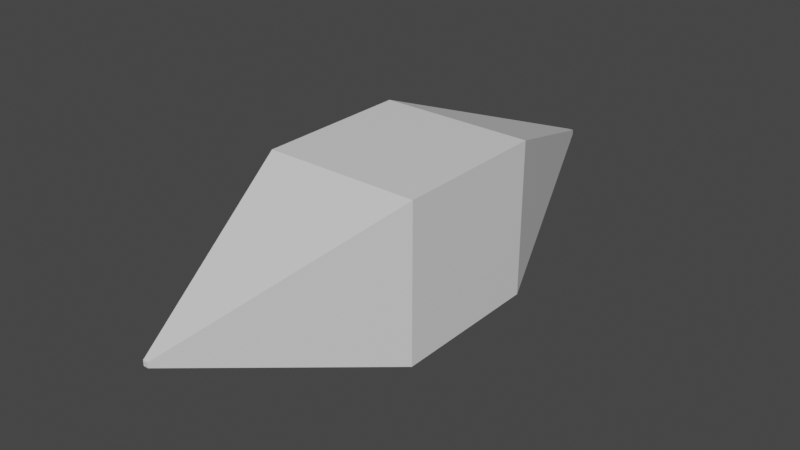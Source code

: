 # Source: untitled.blend  (saved by Blender 2.81.16; exported with 4.5.12 LTS)
import bpy
from mathutils import Matrix  # noqa: F401  (used for matrix-valued properties, if any)

bpy.ops.wm.read_factory_settings(use_empty=True)
scene = bpy.context.scene
scene.name = 'Scene'

# ---- collections
col_collection = bpy.data.collections.new('Collection'); scene.collection.children.link(col_collection)

# ---- materials (node trees are filled in below, after node groups)
mat_material = bpy.data.materials.new('Material')
mat_material.alpha_threshold = 0.0
mat_material.use_transparent_shadow = False
mat_material.line_color = (0.0, 0.0, 0.0, 1.0)

# ---- material node trees
mat_material.use_nodes = True; mat_material.node_tree.nodes.clear()
_N = mat_material.node_tree.nodes; _L = mat_material.node_tree.links
n0 = _N.new('ShaderNodeOutputMaterial'); n0.name = 'Material Output'; n0.location = (300, 300)
n1 = _N.new('ShaderNodeBsdfPrincipled'); n1.name = 'Principled BSDF'; n1.location = (10, 300)
n1.distribution = 'GGX'
n1.subsurface_method = 'BURLEY'
n1.inputs[2].default_value = 0.4
n1.inputs[3].default_value = 1.45
n1.inputs[27].default_value = (0.0, 0.0, 0.0, 1.0)
n1.inputs[28].default_value = 1.0
_L.new(n1.outputs[0], n0.inputs[0])
n0.is_active_output = True

# ---- world
world_world = bpy.data.worlds.new('World'); scene.world = world_world
world_world.use_nodes = True; world_world.node_tree.nodes.clear()
_N = world_world.node_tree.nodes; _L = world_world.node_tree.links
n0 = _N.new('ShaderNodeOutputWorld'); n0.name = 'World Output'; n0.location = (300, 300)
n1 = _N.new('ShaderNodeBackground'); n1.name = 'Background'; n1.location = (10, 300)
n1.inputs[0].default_value = (0.05088, 0.05088, 0.05088, 1.0)
_L.new(n1.outputs[0], n0.inputs[0])
n0.is_active_output = True
world_world.color = (0.05088, 0.05088, 0.05088)
world_world.use_sun_shadow = False
world_world.sun_shadow_jitter_overblur = 0.0

# ---- meshes
me_cube = bpy.data.meshes.new('Cube')
me_cube.from_pydata([(-1.0, -1.0, 1.0), (-0.0316, -3.679, 0.0316), (-0.0316, 3.679, -0.0316), (0.0316, 3.679, -0.0316), (-1.0, -1.0, -1.0), (-0.0316, 3.679, 0.0316), (-1.0, 1.0, 1.0), (1.0, -1.0, 1.0), (-0.0316, -3.679, -0.0316), (0.0316, -3.679, 0.0316), (0.0316, -3.679, -0.0316), (1.0, -1.0, -1.0), (-1.0, 1.0, -1.0), (1.0, 1.0, -1.0), (1.0, 1.0, 1.0), (0.0316, 3.679, 0.0316)], [], [(4, 12, 6, 0), (12, 4, 11, 13), (13, 11, 7, 14), (14, 7, 0, 6), (12, 13, 14, 6), (0, 1, 8, 4), (10, 8, 1, 9), (4, 8, 10, 11), (11, 10, 9, 7), (7, 9, 1, 0), (4, 0, 7, 11), (6, 12, 2, 5), (3, 15, 5, 2), (12, 13, 3, 2), (13, 14, 15, 3), (14, 6, 5, 15)])
_uv = me_cube.uv_layers.new(name='UVMap')
_uv.uv.foreach_set('vector', [0.375, 0.0, 0.375, 0.25, 0.625, 0.25, 0.625, 0.0, 0.125, 0.5, 0.125, 0.75, 0.375, 0.75, 0.375, 0.5, 0.375, 0.5, 0.375, 0.75, 0.625, 0.75, 0.625, 0.5, 0.625, 0.5, 0.625, 0.75, 0.875, 0.75, 0.875, 0.5, 0.375, 0.25, 0.375, 0.5, 0.625, 0.5, 0.625, 0.25, 0.625, 0.0, 0.625, 0.0, 0.375, 0.0, 0.375, 0.0, 0.375, 0.75, 0.375, 1.0, 0.625, 1.0, 0.625, 0.75, 0.125, 0.75, 0.125, 0.75, 0.375, 0.75, 0.375, 0.75, 0.375, 0.75, 0.375, 0.75, 0.625, 0.75, 0.625, 0.75, 0.625, 0.75, 0.625, 0.75, 0.875, 0.75, 0.875, 0.75, 0.375, 0.25, 0.625, 0.25, 0.625, 0.5, 0.375, 0.5, 0.625, 0.0, 0.375, 0.0, 0.375, 0.0, 0.625, 0.0, 0.375, 0.75, 0.625, 0.75, 0.625, 1.0, 0.375, 1.0, 0.125, 0.75, 0.375, 0.75, 0.375, 0.75, 0.125, 0.75, 0.375, 0.75, 0.625, 0.75, 0.625, 0.75, 0.375, 0.75, 0.625, 0.75, 0.875, 0.75, 0.875, 0.75, 0.625, 0.75])
me_cube.materials.append(mat_material)
me_cube.use_remesh_preserve_volume = False
me_cube.use_remesh_preserve_attributes = False
me_cube.use_mirror_vertex_groups = False
me_cube.update()

# ---- objects
ob_cube = bpy.data.objects.new('Cube', me_cube)

# ---- transforms, parenting, visibility, modifiers, constraints
ob_cube.location = (0.0, 0.0, 0.0)
ob_cube.lock_rotations_4d = False
ob_cube.empty_display_type = 'ARROWS'
ob_cube.lineart.crease_threshold = 0.0

# ---- collection membership
col_collection.objects.link(ob_cube)

# ---- scene / render settings (as saved in the file)
scene.frame_start = 1; scene.frame_end = 250; scene.frame_set(0)
scene.render.engine = 'BLENDER_EEVEE_NEXT'
scene.cycles.use_denoising = False
scene.cycles.samples = 128
scene.cycles.sampling_pattern = 'TABULATED_SOBOL'
scene.cycles.use_adaptive_sampling = False
scene.cycles.use_light_tree = False
scene.view_settings.view_transform = 'Filmic'
bpy.context.view_layer.update()

# ---- added for rendering (the .blend has no active camera and no usable light): camera, sun
cam_auto = bpy.data.cameras.new('AutoCamera')
cam_auto.lens = 50.0
cam_auto.sensor_width = 36.0
cam_auto.clip_end = 1000.0
ob_auto_camera = bpy.data.objects.new('AutoCamera', cam_auto)
scene.collection.objects.link(ob_auto_camera)
ob_auto_camera.location = (7.29366, -8.75239, 5.83493)
ob_auto_camera.rotation_euler = (1.09748, -7.21219e-08, 0.694738)
scene.camera = ob_auto_camera
light_auto_sun = bpy.data.lights.new('AutoSun', 'SUN')
light_auto_sun.energy = 3.0
light_auto_sun.angle = 0.0523599
ob_auto_sun = bpy.data.objects.new('AutoSun', light_auto_sun)
scene.collection.objects.link(ob_auto_sun)
ob_auto_sun.rotation_euler = (0.872665, 0.174533, 0.523599)
bpy.context.view_layer.update()
